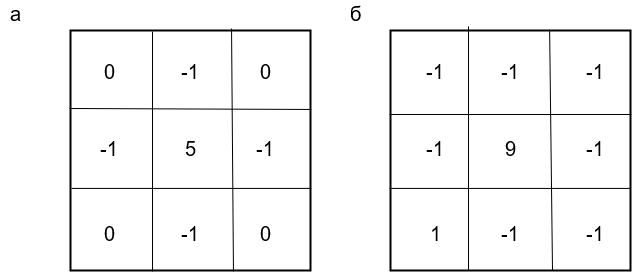

The diagram above was exported from draw.io. Its source (the exported page's mxGraphModel, read from the mxfile embedded in the PNG):
<mxGraphModel dx="868" dy="479" grid="1" gridSize="10" guides="1" tooltips="1" connect="1" arrows="1" fold="1" page="1" pageScale="1" pageWidth="827" pageHeight="1169" math="0" shadow="0">
  <root>
    <mxCell id="0" />
    <mxCell id="1" parent="0" />
    <mxCell id="bpiNdrn8hZNUNwbIhd52-16" value="" style="strokeWidth=2;html=1;shape=mxgraph.flowchart.database;whiteSpace=wrap;fontSize=20;" vertex="1" parent="1">
      <mxGeometry x="240" y="160" width="240" height="240" as="geometry" />
    </mxCell>
    <mxCell id="bpiNdrn8hZNUNwbIhd52-17" value="" style="endArrow=none;html=1;" edge="1" parent="1">
      <mxGeometry width="50" height="50" relative="1" as="geometry">
        <mxPoint x="322" y="401" as="sourcePoint" />
        <mxPoint x="322" y="161" as="targetPoint" />
      </mxGeometry>
    </mxCell>
    <mxCell id="bpiNdrn8hZNUNwbIhd52-18" value="" style="endArrow=none;html=1;entryX=0.671;entryY=-0.008;entryDx=0;entryDy=0;entryPerimeter=0;exitX=0.679;exitY=1.004;exitDx=0;exitDy=0;exitPerimeter=0;" edge="1" parent="1" source="bpiNdrn8hZNUNwbIhd52-16" target="bpiNdrn8hZNUNwbIhd52-16">
      <mxGeometry width="50" height="50" relative="1" as="geometry">
        <mxPoint x="240" y="470" as="sourcePoint" />
        <mxPoint x="290" y="420" as="targetPoint" />
      </mxGeometry>
    </mxCell>
    <mxCell id="bpiNdrn8hZNUNwbIhd52-19" value="" style="endArrow=none;html=1;entryX=-0.004;entryY=0.325;entryDx=0;entryDy=0;entryPerimeter=0;exitX=1.004;exitY=0.329;exitDx=0;exitDy=0;exitPerimeter=0;" edge="1" parent="1" source="bpiNdrn8hZNUNwbIhd52-16" target="bpiNdrn8hZNUNwbIhd52-16">
      <mxGeometry width="50" height="50" relative="1" as="geometry">
        <mxPoint x="240" y="470" as="sourcePoint" />
        <mxPoint x="290" y="420" as="targetPoint" />
      </mxGeometry>
    </mxCell>
    <mxCell id="bpiNdrn8hZNUNwbIhd52-20" value="" style="endArrow=none;html=1;exitX=0.004;exitY=0.658;exitDx=0;exitDy=0;exitPerimeter=0;entryX=1.004;entryY=0.658;entryDx=0;entryDy=0;entryPerimeter=0;" edge="1" parent="1" source="bpiNdrn8hZNUNwbIhd52-16" target="bpiNdrn8hZNUNwbIhd52-16">
      <mxGeometry width="50" height="50" relative="1" as="geometry">
        <mxPoint x="240" y="470" as="sourcePoint" />
        <mxPoint x="290" y="420" as="targetPoint" />
      </mxGeometry>
    </mxCell>
    <mxCell id="bpiNdrn8hZNUNwbIhd52-21" value="0" style="text;html=1;align=center;verticalAlign=middle;resizable=0;points=[];autosize=1;fontSize=20;" vertex="1" parent="1">
      <mxGeometry x="264" y="188" width="30" height="30" as="geometry" />
    </mxCell>
    <mxCell id="bpiNdrn8hZNUNwbIhd52-22" value="-1" style="text;html=1;align=center;verticalAlign=middle;resizable=0;points=[];autosize=1;fontSize=20;" vertex="1" parent="1">
      <mxGeometry x="345" y="188" width="30" height="30" as="geometry" />
    </mxCell>
    <mxCell id="bpiNdrn8hZNUNwbIhd52-23" value="0" style="text;html=1;align=center;verticalAlign=middle;resizable=0;points=[];autosize=1;fontSize=20;" vertex="1" parent="1">
      <mxGeometry x="420" y="188" width="30" height="30" as="geometry" />
    </mxCell>
    <mxCell id="bpiNdrn8hZNUNwbIhd52-24" value="-1" style="text;html=1;align=center;verticalAlign=middle;resizable=0;points=[];autosize=1;fontSize=20;" vertex="1" parent="1">
      <mxGeometry x="264" y="265" width="30" height="30" as="geometry" />
    </mxCell>
    <mxCell id="bpiNdrn8hZNUNwbIhd52-25" value="5" style="text;html=1;align=center;verticalAlign=middle;resizable=0;points=[];autosize=1;fontSize=20;" vertex="1" parent="1">
      <mxGeometry x="345" y="265" width="30" height="30" as="geometry" />
    </mxCell>
    <mxCell id="bpiNdrn8hZNUNwbIhd52-26" value="-1" style="text;html=1;align=center;verticalAlign=middle;resizable=0;points=[];autosize=1;fontSize=20;" vertex="1" parent="1">
      <mxGeometry x="420" y="265" width="30" height="30" as="geometry" />
    </mxCell>
    <mxCell id="bpiNdrn8hZNUNwbIhd52-27" value="0" style="text;html=1;align=center;verticalAlign=middle;resizable=0;points=[];autosize=1;fontSize=20;" vertex="1" parent="1">
      <mxGeometry x="264" y="350" width="30" height="30" as="geometry" />
    </mxCell>
    <mxCell id="bpiNdrn8hZNUNwbIhd52-28" value="-1" style="text;html=1;align=center;verticalAlign=middle;resizable=0;points=[];autosize=1;fontSize=20;" vertex="1" parent="1">
      <mxGeometry x="345" y="350" width="30" height="30" as="geometry" />
    </mxCell>
    <mxCell id="bpiNdrn8hZNUNwbIhd52-29" value="0" style="text;html=1;align=center;verticalAlign=middle;resizable=0;points=[];autosize=1;fontSize=20;" vertex="1" parent="1">
      <mxGeometry x="420" y="350" width="30" height="30" as="geometry" />
    </mxCell>
    <mxCell id="bpiNdrn8hZNUNwbIhd52-30" value="a" style="text;html=1;align=center;verticalAlign=middle;resizable=0;points=[];autosize=1;fontSize=20;" vertex="1" parent="1">
      <mxGeometry x="170" y="130" width="30" height="30" as="geometry" />
    </mxCell>
    <mxCell id="bpiNdrn8hZNUNwbIhd52-31" value="" style="strokeWidth=2;html=1;shape=mxgraph.flowchart.database;whiteSpace=wrap;fontSize=20;" vertex="1" parent="1">
      <mxGeometry x="560" y="160" width="240" height="240" as="geometry" />
    </mxCell>
    <mxCell id="bpiNdrn8hZNUNwbIhd52-32" value="б" style="text;html=1;align=center;verticalAlign=middle;resizable=0;points=[];autosize=1;fontSize=20;" vertex="1" parent="1">
      <mxGeometry x="510" y="130" width="30" height="30" as="geometry" />
    </mxCell>
    <mxCell id="bpiNdrn8hZNUNwbIhd52-33" value="" style="endArrow=none;html=1;fontSize=20;entryX=0.325;entryY=-0.017;entryDx=0;entryDy=0;entryPerimeter=0;" edge="1" parent="1" target="bpiNdrn8hZNUNwbIhd52-31">
      <mxGeometry width="50" height="50" relative="1" as="geometry">
        <mxPoint x="638" y="400" as="sourcePoint" />
        <mxPoint x="643" y="160" as="targetPoint" />
      </mxGeometry>
    </mxCell>
    <mxCell id="bpiNdrn8hZNUNwbIhd52-34" value="" style="endArrow=none;html=1;fontSize=20;entryX=0.663;entryY=-0.004;entryDx=0;entryDy=0;entryPerimeter=0;exitX=0.675;exitY=1;exitDx=0;exitDy=0;exitPerimeter=0;" edge="1" parent="1" source="bpiNdrn8hZNUNwbIhd52-31" target="bpiNdrn8hZNUNwbIhd52-31">
      <mxGeometry width="50" height="50" relative="1" as="geometry">
        <mxPoint x="170" y="470" as="sourcePoint" />
        <mxPoint x="220" y="420" as="targetPoint" />
      </mxGeometry>
    </mxCell>
    <mxCell id="bpiNdrn8hZNUNwbIhd52-35" value="" style="endArrow=none;html=1;fontSize=20;entryX=-0.004;entryY=0.35;entryDx=0;entryDy=0;entryPerimeter=0;exitX=1.004;exitY=0.35;exitDx=0;exitDy=0;exitPerimeter=0;" edge="1" parent="1" source="bpiNdrn8hZNUNwbIhd52-31" target="bpiNdrn8hZNUNwbIhd52-31">
      <mxGeometry width="50" height="50" relative="1" as="geometry">
        <mxPoint x="170" y="470" as="sourcePoint" />
        <mxPoint x="220" y="420" as="targetPoint" />
      </mxGeometry>
    </mxCell>
    <mxCell id="bpiNdrn8hZNUNwbIhd52-36" value="" style="endArrow=none;html=1;fontSize=20;entryX=-0.004;entryY=0.658;entryDx=0;entryDy=0;entryPerimeter=0;exitX=1;exitY=0.658;exitDx=0;exitDy=0;exitPerimeter=0;" edge="1" parent="1" source="bpiNdrn8hZNUNwbIhd52-31" target="bpiNdrn8hZNUNwbIhd52-31">
      <mxGeometry width="50" height="50" relative="1" as="geometry">
        <mxPoint x="170" y="470" as="sourcePoint" />
        <mxPoint x="220" y="420" as="targetPoint" />
      </mxGeometry>
    </mxCell>
    <mxCell id="bpiNdrn8hZNUNwbIhd52-37" value="-1" style="text;html=1;align=center;verticalAlign=middle;resizable=0;points=[];autosize=1;fontSize=20;" vertex="1" parent="1">
      <mxGeometry x="590" y="188" width="30" height="30" as="geometry" />
    </mxCell>
    <mxCell id="bpiNdrn8hZNUNwbIhd52-38" value="-1" style="text;html=1;align=center;verticalAlign=middle;resizable=0;points=[];autosize=1;fontSize=20;" vertex="1" parent="1">
      <mxGeometry x="665" y="188" width="30" height="30" as="geometry" />
    </mxCell>
    <mxCell id="bpiNdrn8hZNUNwbIhd52-39" value="-1" style="text;html=1;align=center;verticalAlign=middle;resizable=0;points=[];autosize=1;fontSize=20;" vertex="1" parent="1">
      <mxGeometry x="750" y="188" width="30" height="30" as="geometry" />
    </mxCell>
    <mxCell id="bpiNdrn8hZNUNwbIhd52-40" value="-1" style="text;html=1;align=center;verticalAlign=middle;resizable=0;points=[];autosize=1;fontSize=20;" vertex="1" parent="1">
      <mxGeometry x="590" y="265" width="30" height="30" as="geometry" />
    </mxCell>
    <mxCell id="bpiNdrn8hZNUNwbIhd52-41" value="9" style="text;html=1;align=center;verticalAlign=middle;resizable=0;points=[];autosize=1;fontSize=20;" vertex="1" parent="1">
      <mxGeometry x="665" y="265" width="30" height="30" as="geometry" />
    </mxCell>
    <mxCell id="bpiNdrn8hZNUNwbIhd52-42" value="-1" style="text;html=1;align=center;verticalAlign=middle;resizable=0;points=[];autosize=1;fontSize=20;" vertex="1" parent="1">
      <mxGeometry x="750" y="265" width="30" height="30" as="geometry" />
    </mxCell>
    <mxCell id="bpiNdrn8hZNUNwbIhd52-43" value="1" style="text;html=1;align=center;verticalAlign=middle;resizable=0;points=[];autosize=1;fontSize=20;" vertex="1" parent="1">
      <mxGeometry x="590" y="350" width="30" height="30" as="geometry" />
    </mxCell>
    <mxCell id="bpiNdrn8hZNUNwbIhd52-44" value="-1" style="text;html=1;align=center;verticalAlign=middle;resizable=0;points=[];autosize=1;fontSize=20;" vertex="1" parent="1">
      <mxGeometry x="665" y="350" width="30" height="30" as="geometry" />
    </mxCell>
    <mxCell id="bpiNdrn8hZNUNwbIhd52-45" value="-1" style="text;html=1;align=center;verticalAlign=middle;resizable=0;points=[];autosize=1;fontSize=20;" vertex="1" parent="1">
      <mxGeometry x="750" y="350" width="30" height="30" as="geometry" />
    </mxCell>
  </root>
</mxGraphModel>